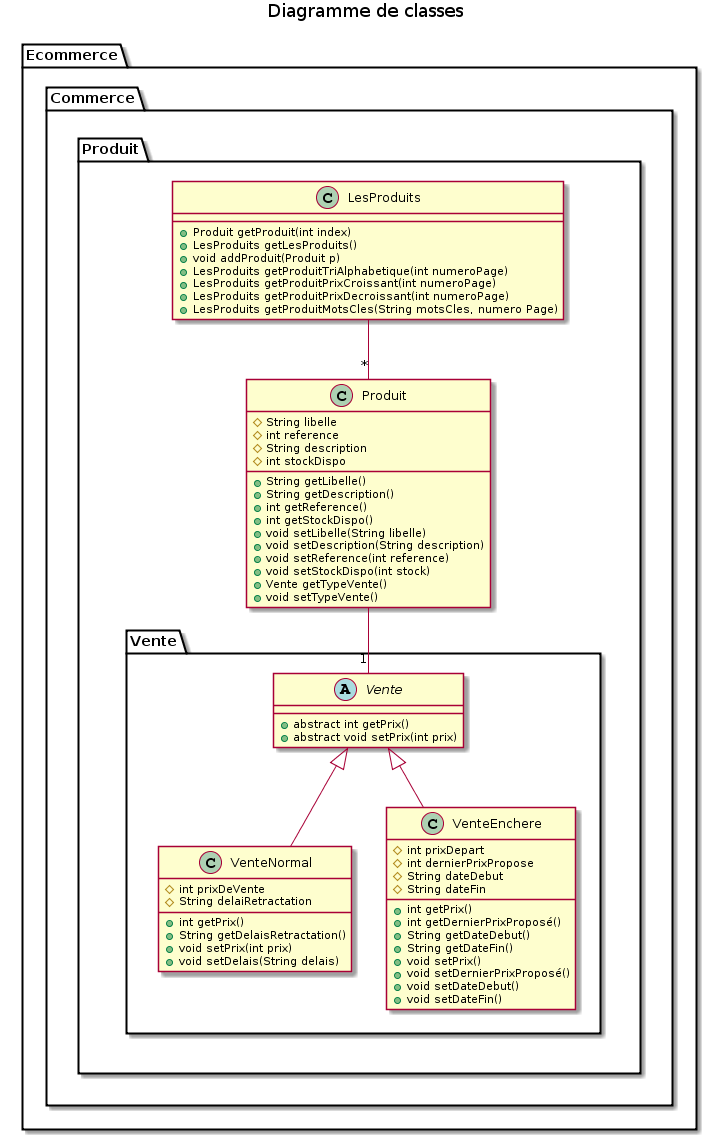

The diagram above was rendered by PlantUML. Its source (embedded in the PNG):
@startuml
title Diagramme de classes

package Ecommerce{

    
    
    Package Commerce{
    
        package Produit{
            class Produit{
                #String libelle
                #int reference
                #String description
                #int stockDispo
                +String getLibelle()
                +String getDescription()
                +int getReference()
                +int getStockDispo()
                +void setLibelle(String libelle)
                +void setDescription(String description)
                +void setReference(int reference)
                +void setStockDispo(int stock)
                +Vente getTypeVente()
                +void setTypeVente()
                
            }
            
            class LesProduits{
            +Produit getProduit(int index)
            +LesProduits getLesProduits()
            +void addProduit(Produit p)
            +LesProduits getProduitTriAlphabetique(int numeroPage)
            +LesProduits getProduitPrixCroissant(int numeroPage)
            +LesProduits getProduitPrixDecroissant(int numeroPage)
            +LesProduits getProduitMotsCles(String motsCles, numero Page)
            }
            
            package Vente {
                abstract Vente{
                +abstract int getPrix()
                +abstract void setPrix(int prix)
                }
            
                class VenteNormal{
                    #int prixDeVente
                    #String delaiRetractation
                    +int getPrix()
                    +String getDelaisRetractation()
                    +void setPrix(int prix)
                    +void setDelais(String delais)
                }
            
                class VenteEnchere{
                    #int prixDepart
                    #int dernierPrixPropose
                    #String dateDebut
                    #String dateFin
                    +int getPrix()
                    +int getDernierPrixProposé()
                    +String getDateDebut()
                    +String getDateFin()
                    +void setPrix()
                    +void setDernierPrixProposé()
                    +void setDateDebut()
                    +void setDateFin()
                }
                
                Vente <|-- VenteNormal
                Vente <|-- VenteEnchere
            }
            
            LesProduits --"*" Produit
            Produit --"1" Vente
        }
        
    }



}
@enduml